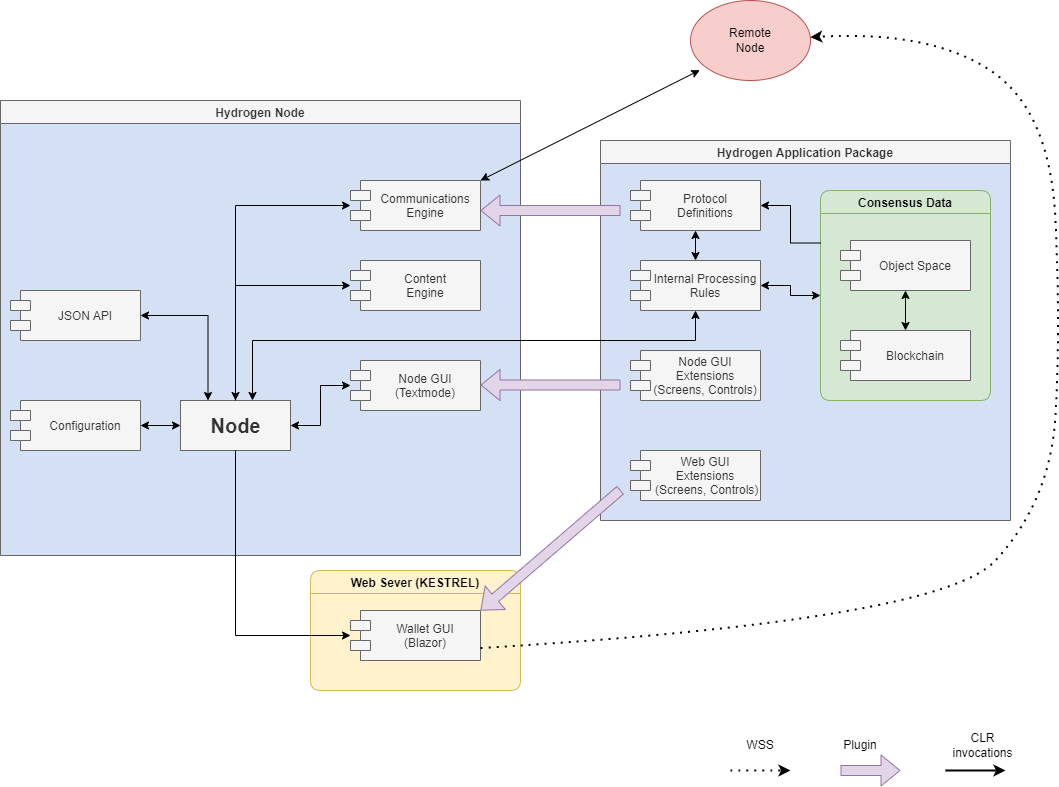

The diagram above was exported from draw.io. Its source (the exported page's mxGraphModel, read from the mxfile embedded in the PNG):
<mxGraphModel dx="1102" dy="865" grid="1" gridSize="10" guides="1" tooltips="1" connect="1" arrows="1" fold="1" page="1" pageScale="1" pageWidth="1100" pageHeight="850" background="none" math="0" shadow="0">
  <root>
    <mxCell id="0" />
    <mxCell id="1" parent="0" />
    <mxCell id="aPm8VK0jU1T9VqsOn7z3-39" value="Hydrogen Node" style="swimlane;fontSize=12;swimlaneLine=1;collapsible=0;fillColor=#f5f5f5;strokeColor=#666666;swimlaneFillColor=#D4E1F5;fontColor=#333333;" parent="1" vertex="1">
      <mxGeometry x="20" y="140" width="520" height="455" as="geometry">
        <mxRectangle x="350" y="320" width="170" height="23" as="alternateBounds" />
      </mxGeometry>
    </mxCell>
    <mxCell id="aPm8VK0jU1T9VqsOn7z3-40" value="" style="edgeStyle=orthogonalEdgeStyle;rounded=0;orthogonalLoop=1;jettySize=auto;html=1;fontSize=12;startArrow=classic;startFill=1;endArrow=classic;endFill=1;" parent="aPm8VK0jU1T9VqsOn7z3-39" edge="1">
      <mxGeometry relative="1" as="geometry">
        <mxPoint x="280" y="170" as="sourcePoint" />
      </mxGeometry>
    </mxCell>
    <mxCell id="5EGVVRtceuIev_N6mZ3z-2" value="Communications&#10;Engine" style="shape=module;align=center;spacingLeft=20;align=center;verticalAlign=middle;fillColor=#f5f5f5;fontColor=#333333;strokeColor=#666666;" parent="aPm8VK0jU1T9VqsOn7z3-39" vertex="1">
      <mxGeometry x="350" y="80" width="130" height="50" as="geometry" />
    </mxCell>
    <mxCell id="5EGVVRtceuIev_N6mZ3z-16" value="Content&#10;Engine" style="shape=module;align=center;spacingLeft=20;align=center;verticalAlign=middle;fillColor=#f5f5f5;fontColor=#333333;strokeColor=#666666;" parent="aPm8VK0jU1T9VqsOn7z3-39" vertex="1">
      <mxGeometry x="350" y="160" width="130" height="50" as="geometry" />
    </mxCell>
    <mxCell id="5EGVVRtceuIev_N6mZ3z-44" value="Node GUI&#10;(Textmode)" style="shape=module;align=center;spacingLeft=20;align=center;verticalAlign=middle;fillColor=#f5f5f5;fontColor=#333333;strokeColor=#666666;" parent="aPm8VK0jU1T9VqsOn7z3-39" vertex="1">
      <mxGeometry x="350" y="260" width="130" height="50" as="geometry" />
    </mxCell>
    <mxCell id="5EGVVRtceuIev_N6mZ3z-1" value="Node" style="html=1;fontStyle=1;fontSize=20;fillColor=#f5f5f5;fontColor=#333333;strokeColor=#666666;" parent="aPm8VK0jU1T9VqsOn7z3-39" vertex="1">
      <mxGeometry x="180" y="300" width="110" height="50" as="geometry" />
    </mxCell>
    <mxCell id="5EGVVRtceuIev_N6mZ3z-3" value="" style="edgeStyle=segmentEdgeStyle;endArrow=classic;html=1;rounded=0;startArrow=classic;startFill=1;endFill=1;" parent="aPm8VK0jU1T9VqsOn7z3-39" source="5EGVVRtceuIev_N6mZ3z-2" target="5EGVVRtceuIev_N6mZ3z-1" edge="1">
      <mxGeometry width="50" height="50" relative="1" as="geometry">
        <mxPoint x="470" y="280" as="sourcePoint" />
        <mxPoint x="520" y="230" as="targetPoint" />
      </mxGeometry>
    </mxCell>
    <mxCell id="5EGVVRtceuIev_N6mZ3z-45" value="" style="edgeStyle=orthogonalEdgeStyle;rounded=0;orthogonalLoop=1;jettySize=auto;html=1;fontSize=12;startArrow=classic;startFill=1;endArrow=classic;endFill=1;" parent="aPm8VK0jU1T9VqsOn7z3-39" source="5EGVVRtceuIev_N6mZ3z-44" target="5EGVVRtceuIev_N6mZ3z-1" edge="1">
      <mxGeometry relative="1" as="geometry" />
    </mxCell>
    <mxCell id="5EGVVRtceuIev_N6mZ3z-17" value="" style="edgeStyle=orthogonalEdgeStyle;rounded=0;orthogonalLoop=1;jettySize=auto;html=1;fontSize=12;startArrow=classic;startFill=1;endArrow=none;endFill=0;" parent="aPm8VK0jU1T9VqsOn7z3-39" source="5EGVVRtceuIev_N6mZ3z-16" target="5EGVVRtceuIev_N6mZ3z-1" edge="1">
      <mxGeometry relative="1" as="geometry" />
    </mxCell>
    <mxCell id="5EGVVRtceuIev_N6mZ3z-4" value="Configuration" style="shape=module;align=center;spacingLeft=20;align=center;verticalAlign=middle;fillColor=#f5f5f5;fontColor=#333333;strokeColor=#666666;" parent="aPm8VK0jU1T9VqsOn7z3-39" vertex="1">
      <mxGeometry x="10" y="300" width="130" height="50" as="geometry" />
    </mxCell>
    <mxCell id="5EGVVRtceuIev_N6mZ3z-62" value="" style="edgeStyle=orthogonalEdgeStyle;rounded=0;orthogonalLoop=1;jettySize=auto;html=1;fontSize=12;startArrow=classic;startFill=1;endArrow=classic;endFill=1;entryX=0;entryY=0.5;entryDx=0;entryDy=0;" parent="aPm8VK0jU1T9VqsOn7z3-39" source="5EGVVRtceuIev_N6mZ3z-4" target="5EGVVRtceuIev_N6mZ3z-1" edge="1">
      <mxGeometry relative="1" as="geometry" />
    </mxCell>
    <mxCell id="5EGVVRtceuIev_N6mZ3z-14" value="JSON API" style="shape=module;align=center;spacingLeft=20;align=center;verticalAlign=middle;fillColor=#f5f5f5;fontColor=#333333;strokeColor=#666666;" parent="aPm8VK0jU1T9VqsOn7z3-39" vertex="1">
      <mxGeometry x="10" y="190" width="130" height="50" as="geometry" />
    </mxCell>
    <mxCell id="5EGVVRtceuIev_N6mZ3z-8" value="" style="edgeStyle=orthogonalEdgeStyle;rounded=0;orthogonalLoop=1;jettySize=auto;html=1;startArrow=classic;startFill=1;endArrow=classic;endFill=1;entryX=0.25;entryY=0;entryDx=0;entryDy=0;" parent="aPm8VK0jU1T9VqsOn7z3-39" source="5EGVVRtceuIev_N6mZ3z-14" target="5EGVVRtceuIev_N6mZ3z-1" edge="1">
      <mxGeometry relative="1" as="geometry">
        <mxPoint x="250" y="594" as="sourcePoint" />
      </mxGeometry>
    </mxCell>
    <mxCell id="5EGVVRtceuIev_N6mZ3z-10" value="Web Sever (KESTREL)" style="swimlane;fontSize=12;swimlaneLine=1;rounded=1;strokeColor=#d6b656;shadow=0;allowArrows=1;resizable=1;collapsible=0;fillColor=#fff2cc;swimlaneFillColor=#FFF2CC;" parent="1" vertex="1">
      <mxGeometry x="330" y="610" width="210" height="120" as="geometry">
        <mxRectangle x="350" y="540" width="170" height="23" as="alternateBounds" />
      </mxGeometry>
    </mxCell>
    <mxCell id="5EGVVRtceuIev_N6mZ3z-13" value="Wallet GUI&#10;(Blazor)" style="shape=module;align=center;spacingLeft=20;align=center;verticalAlign=middle;fillColor=#f5f5f5;fontColor=#333333;strokeColor=#666666;" parent="5EGVVRtceuIev_N6mZ3z-10" vertex="1">
      <mxGeometry x="40" y="40" width="130" height="50" as="geometry" />
    </mxCell>
    <mxCell id="5EGVVRtceuIev_N6mZ3z-15" value="" style="edgeStyle=orthogonalEdgeStyle;rounded=0;orthogonalLoop=1;jettySize=auto;html=1;fontSize=12;startArrow=classic;startFill=1;endArrow=none;endFill=0;" parent="1" source="5EGVVRtceuIev_N6mZ3z-13" target="5EGVVRtceuIev_N6mZ3z-1" edge="1">
      <mxGeometry relative="1" as="geometry" />
    </mxCell>
    <mxCell id="5EGVVRtceuIev_N6mZ3z-23" value="Hydrogen Application Package" style="swimlane;fontSize=12;swimlaneLine=1;collapsible=0;fillColor=#f5f5f5;strokeColor=#666666;swimlaneFillColor=#D4E1F5;fontColor=#333333;" parent="1" vertex="1">
      <mxGeometry x="620" y="180" width="410" height="380" as="geometry">
        <mxRectangle x="350" y="320" width="170" height="23" as="alternateBounds" />
      </mxGeometry>
    </mxCell>
    <mxCell id="5EGVVRtceuIev_N6mZ3z-30" value="" style="edgeStyle=orthogonalEdgeStyle;rounded=0;orthogonalLoop=1;jettySize=auto;html=1;fontSize=12;startArrow=classic;startFill=1;endArrow=classic;endFill=1;" parent="5EGVVRtceuIev_N6mZ3z-23" edge="1">
      <mxGeometry relative="1" as="geometry">
        <mxPoint x="280" y="170" as="sourcePoint" />
      </mxGeometry>
    </mxCell>
    <mxCell id="5EGVVRtceuIev_N6mZ3z-38" value="Web GUI &#10;Extensions&#10; (Screens, Controls)" style="shape=module;align=center;spacingLeft=20;align=center;verticalAlign=middle;fillColor=#f5f5f5;fontColor=#333333;strokeColor=#666666;" parent="5EGVVRtceuIev_N6mZ3z-23" vertex="1">
      <mxGeometry x="30" y="310" width="130" height="50" as="geometry" />
    </mxCell>
    <mxCell id="5EGVVRtceuIev_N6mZ3z-58" value="" style="edgeStyle=orthogonalEdgeStyle;rounded=0;orthogonalLoop=1;jettySize=auto;html=1;fontSize=12;startArrow=classic;startFill=1;endArrow=classic;endFill=1;" parent="5EGVVRtceuIev_N6mZ3z-23" source="5EGVVRtceuIev_N6mZ3z-42" target="5EGVVRtceuIev_N6mZ3z-55" edge="1">
      <mxGeometry relative="1" as="geometry" />
    </mxCell>
    <mxCell id="5EGVVRtceuIev_N6mZ3z-42" value="Protocol&#10;Definitions" style="shape=module;align=center;spacingLeft=20;align=center;verticalAlign=middle;fillColor=#f5f5f5;fontColor=#333333;strokeColor=#666666;" parent="5EGVVRtceuIev_N6mZ3z-23" vertex="1">
      <mxGeometry x="30" y="40" width="130" height="50" as="geometry" />
    </mxCell>
    <mxCell id="5EGVVRtceuIev_N6mZ3z-46" value="Node GUI&#10;Extensions&#10;(Screens, Controls)" style="shape=module;align=center;spacingLeft=20;align=center;verticalAlign=middle;fillColor=#f5f5f5;fontColor=#333333;strokeColor=#666666;" parent="5EGVVRtceuIev_N6mZ3z-23" vertex="1">
      <mxGeometry x="30" y="210" width="130" height="50" as="geometry" />
    </mxCell>
    <mxCell id="5EGVVRtceuIev_N6mZ3z-55" value="Internal Processing&#10;Rules" style="shape=module;align=center;spacingLeft=20;align=center;verticalAlign=middle;fillColor=#f5f5f5;fontColor=#333333;strokeColor=#666666;" parent="5EGVVRtceuIev_N6mZ3z-23" vertex="1">
      <mxGeometry x="30" y="120" width="130" height="50" as="geometry" />
    </mxCell>
    <mxCell id="aPm8VK0jU1T9VqsOn7z3-13" value="" style="edgeStyle=orthogonalEdgeStyle;rounded=0;orthogonalLoop=1;jettySize=auto;html=1;startArrow=classic;startFill=1;" parent="5EGVVRtceuIev_N6mZ3z-23" source="aPm8VK0jU1T9VqsOn7z3-9" target="5EGVVRtceuIev_N6mZ3z-55" edge="1">
      <mxGeometry relative="1" as="geometry" />
    </mxCell>
    <mxCell id="aPm8VK0jU1T9VqsOn7z3-9" value="Consensus Data" style="swimlane;fontSize=12;swimlaneLine=1;rounded=1;strokeColor=#82b366;shadow=0;allowArrows=1;resizable=1;collapsible=0;fillColor=#d5e8d4;swimlaneFillColor=#D5E8D4;" parent="5EGVVRtceuIev_N6mZ3z-23" vertex="1">
      <mxGeometry x="220" y="50" width="170" height="210" as="geometry">
        <mxRectangle x="350" y="540" width="170" height="23" as="alternateBounds" />
      </mxGeometry>
    </mxCell>
    <mxCell id="aPm8VK0jU1T9VqsOn7z3-10" value="" style="edgeStyle=orthogonalEdgeStyle;rounded=0;orthogonalLoop=1;jettySize=auto;html=1;startArrow=classic;startFill=1;" parent="aPm8VK0jU1T9VqsOn7z3-9" source="aPm8VK0jU1T9VqsOn7z3-11" target="aPm8VK0jU1T9VqsOn7z3-12" edge="1">
      <mxGeometry relative="1" as="geometry" />
    </mxCell>
    <mxCell id="aPm8VK0jU1T9VqsOn7z3-11" value="Object Space" style="shape=module;align=center;spacingLeft=20;align=center;verticalAlign=middle;fillColor=#f5f5f5;fontColor=#333333;strokeColor=#666666;" parent="aPm8VK0jU1T9VqsOn7z3-9" vertex="1">
      <mxGeometry x="20" y="50" width="130" height="50" as="geometry" />
    </mxCell>
    <mxCell id="aPm8VK0jU1T9VqsOn7z3-12" value="Blockchain" style="shape=module;align=center;spacingLeft=20;align=center;verticalAlign=middle;fillColor=#f5f5f5;fontColor=#333333;strokeColor=#666666;" parent="aPm8VK0jU1T9VqsOn7z3-9" vertex="1">
      <mxGeometry x="20" y="140" width="130" height="50" as="geometry" />
    </mxCell>
    <mxCell id="aPm8VK0jU1T9VqsOn7z3-14" value="" style="edgeStyle=orthogonalEdgeStyle;rounded=0;orthogonalLoop=1;jettySize=auto;html=1;startArrow=none;startFill=0;exitX=0;exitY=0.25;exitDx=0;exitDy=0;endArrow=classic;endFill=1;" parent="5EGVVRtceuIev_N6mZ3z-23" source="aPm8VK0jU1T9VqsOn7z3-9" target="5EGVVRtceuIev_N6mZ3z-42" edge="1">
      <mxGeometry relative="1" as="geometry">
        <mxPoint x="230" y="165" as="sourcePoint" />
        <mxPoint x="190" y="165" as="targetPoint" />
      </mxGeometry>
    </mxCell>
    <mxCell id="aPm8VK0jU1T9VqsOn7z3-17" value="" style="edgeStyle=orthogonalEdgeStyle;rounded=0;orthogonalLoop=1;jettySize=auto;html=1;fontSize=12;startArrow=classic;startFill=1;endArrow=classic;endFill=1;" parent="1" source="5EGVVRtceuIev_N6mZ3z-55" target="5EGVVRtceuIev_N6mZ3z-1" edge="1">
      <mxGeometry relative="1" as="geometry">
        <mxPoint x="660" y="265" as="sourcePoint" />
        <mxPoint x="250" y="440" as="targetPoint" />
        <Array as="points">
          <mxPoint x="715" y="380" />
          <mxPoint x="272" y="380" />
        </Array>
      </mxGeometry>
    </mxCell>
    <mxCell id="aPm8VK0jU1T9VqsOn7z3-19" value="Remote&lt;br&gt;Node" style="ellipse;whiteSpace=wrap;html=1;rounded=1;shadow=0;strokeColor=#b85450;fillColor=#f8cecc;" parent="1" vertex="1">
      <mxGeometry x="710" y="40" width="120" height="80" as="geometry" />
    </mxCell>
    <mxCell id="aPm8VK0jU1T9VqsOn7z3-20" value="" style="endArrow=classic;startArrow=classic;html=1;rounded=0;entryX=0.077;entryY=0.871;entryDx=0;entryDy=0;entryPerimeter=0;exitX=1;exitY=0;exitDx=0;exitDy=0;" parent="1" source="5EGVVRtceuIev_N6mZ3z-2" target="aPm8VK0jU1T9VqsOn7z3-19" edge="1">
      <mxGeometry width="50" height="50" relative="1" as="geometry">
        <mxPoint x="550" y="440" as="sourcePoint" />
        <mxPoint x="600" y="390" as="targetPoint" />
      </mxGeometry>
    </mxCell>
    <mxCell id="aPm8VK0jU1T9VqsOn7z3-24" value="" style="endArrow=classic;dashed=1;html=1;dashPattern=1 3;strokeWidth=2;fontSize=12;curved=1;startArrow=none;startFill=0;endFill=1;exitX=1;exitY=0.75;exitDx=0;exitDy=0;" parent="1" source="5EGVVRtceuIev_N6mZ3z-13" target="aPm8VK0jU1T9VqsOn7z3-19" edge="1">
      <mxGeometry width="50" height="50" relative="1" as="geometry">
        <mxPoint x="540" y="670" as="sourcePoint" />
        <mxPoint x="660" y="330" as="targetPoint" />
        <Array as="points">
          <mxPoint x="960" y="660" />
          <mxPoint x="1070" y="540" />
          <mxPoint x="1080" y="370" />
          <mxPoint x="1070" y="150" />
          <mxPoint x="950" y="70" />
        </Array>
      </mxGeometry>
    </mxCell>
    <mxCell id="aPm8VK0jU1T9VqsOn7z3-32" value="" style="shape=flexArrow;endArrow=classic;html=1;fontSize=12;fillColor=#e1d5e7;strokeColor=#9673a6;" parent="1" edge="1">
      <mxGeometry width="50" height="50" relative="1" as="geometry">
        <mxPoint x="640" y="250" as="sourcePoint" />
        <mxPoint x="500" y="250" as="targetPoint" />
      </mxGeometry>
    </mxCell>
    <mxCell id="aPm8VK0jU1T9VqsOn7z3-33" value="" style="shape=flexArrow;endArrow=classic;html=1;fontSize=12;fillColor=#e1d5e7;strokeColor=#9673a6;" parent="1" edge="1">
      <mxGeometry width="50" height="50" relative="1" as="geometry">
        <mxPoint x="640" y="424.5" as="sourcePoint" />
        <mxPoint x="500" y="424.5" as="targetPoint" />
      </mxGeometry>
    </mxCell>
    <mxCell id="aPm8VK0jU1T9VqsOn7z3-34" value="" style="shape=flexArrow;endArrow=classic;html=1;fontSize=12;fillColor=#e1d5e7;strokeColor=#9673a6;entryX=1;entryY=0;entryDx=0;entryDy=0;" parent="1" target="5EGVVRtceuIev_N6mZ3z-13" edge="1">
      <mxGeometry width="50" height="50" relative="1" as="geometry">
        <mxPoint x="640" y="529.5" as="sourcePoint" />
        <mxPoint x="500" y="670" as="targetPoint" />
      </mxGeometry>
    </mxCell>
    <mxCell id="aPm8VK0jU1T9VqsOn7z3-56" value="" style="shape=flexArrow;endArrow=classic;html=1;fontSize=12;fillColor=#e1d5e7;strokeColor=#9673a6;" parent="1" edge="1">
      <mxGeometry width="50" height="50" relative="1" as="geometry">
        <mxPoint x="860" y="810" as="sourcePoint" />
        <mxPoint x="920" y="810" as="targetPoint" />
      </mxGeometry>
    </mxCell>
    <mxCell id="aPm8VK0jU1T9VqsOn7z3-58" value="Plugin" style="text;html=1;strokeColor=none;fillColor=none;align=center;verticalAlign=middle;whiteSpace=wrap;rounded=0;shadow=0;fontSize=12;" parent="1" vertex="1">
      <mxGeometry x="850" y="770" width="60" height="30" as="geometry" />
    </mxCell>
    <mxCell id="aPm8VK0jU1T9VqsOn7z3-59" value="" style="endArrow=classic;dashed=1;html=1;dashPattern=1 3;strokeWidth=2;fontSize=12;curved=1;startArrow=none;startFill=0;endFill=1;exitX=1;exitY=0.75;exitDx=0;exitDy=0;" parent="1" edge="1">
      <mxGeometry width="50" height="50" relative="1" as="geometry">
        <mxPoint x="750" y="810" as="sourcePoint" />
        <mxPoint x="810" y="810" as="targetPoint" />
      </mxGeometry>
    </mxCell>
    <mxCell id="aPm8VK0jU1T9VqsOn7z3-60" value="WSS" style="text;html=1;strokeColor=none;fillColor=none;align=center;verticalAlign=middle;whiteSpace=wrap;rounded=0;shadow=0;fontSize=12;" parent="1" vertex="1">
      <mxGeometry x="750" y="770" width="60" height="30" as="geometry" />
    </mxCell>
    <mxCell id="aPm8VK0jU1T9VqsOn7z3-61" value="" style="endArrow=classic;html=1;strokeWidth=2;fontSize=12;curved=1;startArrow=none;startFill=0;endFill=1;exitX=1;exitY=0.75;exitDx=0;exitDy=0;" parent="1" edge="1">
      <mxGeometry width="50" height="50" relative="1" as="geometry">
        <mxPoint x="965" y="810" as="sourcePoint" />
        <mxPoint x="1025" y="810" as="targetPoint" />
      </mxGeometry>
    </mxCell>
    <mxCell id="aPm8VK0jU1T9VqsOn7z3-62" value="CLR invocations" style="text;html=1;strokeColor=none;fillColor=none;align=center;verticalAlign=middle;whiteSpace=wrap;rounded=0;shadow=0;fontSize=12;" parent="1" vertex="1">
      <mxGeometry x="965" y="770" width="75" height="30" as="geometry" />
    </mxCell>
  </root>
</mxGraphModel>